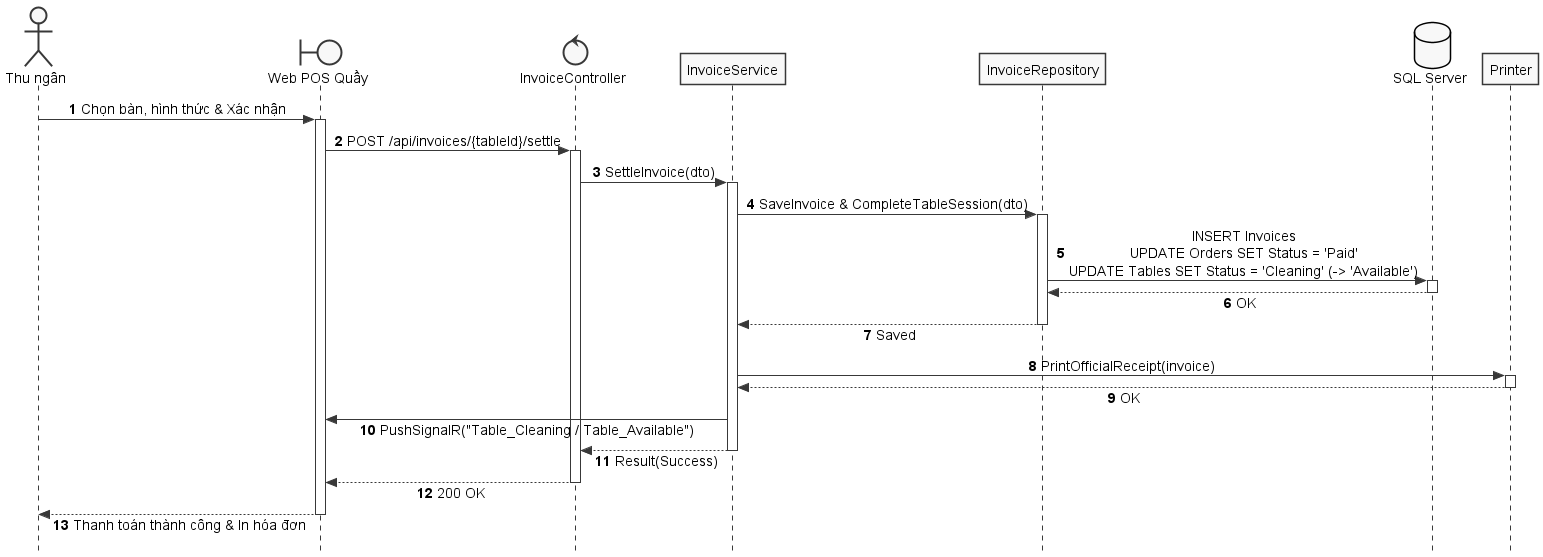

The diagram above was rendered by PlantUML. Its source (embedded in the PNG):
@startuml SD_UC_E3_3_Settle_Invoice
autonumber
skinparam style strictuml
skinparam monochrome true
skinparam shadowing false
skinparam sequenceMessageAlign center
skinparam responseMessageBelowArrow true
skinparam defaultFontName "Segoe UI", Arial, sans-serif
skinparam defaultFontSize 14

actor "Thu ngân" as Cashier
boundary "Web POS Quầy" as WebPOS
control "InvoiceController" as Controller
participant "InvoiceService" as Service
participant "InvoiceRepository" as Repo
database "SQL Server" as DB
participant "Printer" as Printer

Cashier -> WebPOS: Chọn bàn, hình thức & Xác nhận
activate WebPOS

WebPOS -> Controller: POST /api/invoices/{tableId}/settle
activate Controller

Controller -> Service: SettleInvoice(dto)
activate Service

Service -> Repo: SaveInvoice & CompleteTableSession(dto)
activate Repo
Repo -> DB: INSERT Invoices\nUPDATE Orders SET Status = 'Paid'\nUPDATE Tables SET Status = 'Cleaning' (-> 'Available')
activate DB
DB --> Repo: OK
deactivate DB
Repo --> Service: Saved
deactivate Repo

Service -> Printer: PrintOfficialReceipt(invoice)
activate Printer
Printer --> Service: OK
deactivate Printer

Service -> WebPOS: PushSignalR("Table_Cleaning / Table_Available")

Service --> Controller: Result(Success)
deactivate Service

Controller --> WebPOS: 200 OK
deactivate Controller

WebPOS --> Cashier: Thanh toán thành công & In hóa đơn
deactivate WebPOS

@enduml